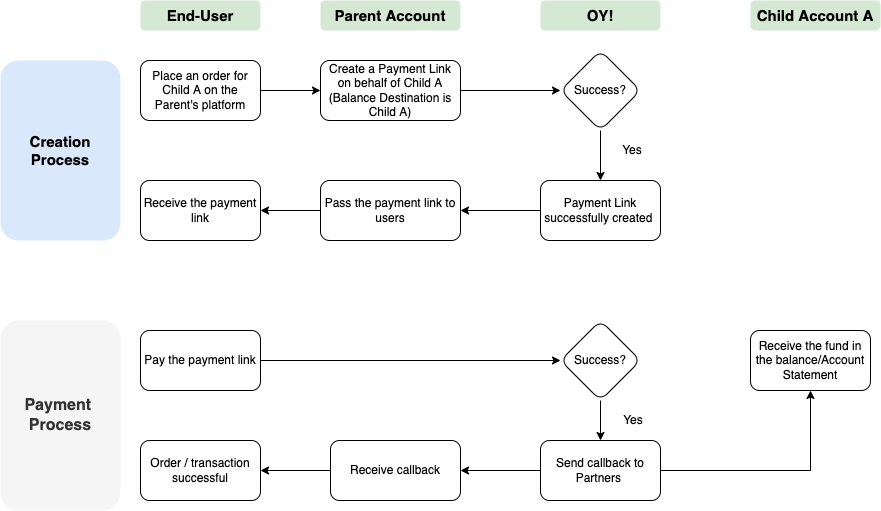

The diagram above was exported from draw.io. Its source (the exported page's mxGraphModel, read from the mxfile embedded in the PNG):
<mxGraphModel dx="1412" dy="600" grid="1" gridSize="10" guides="1" tooltips="1" connect="1" arrows="1" fold="1" page="1" pageScale="1" pageWidth="850" pageHeight="1100" math="0" shadow="0">
  <root>
    <mxCell id="0" />
    <mxCell id="1" parent="0" />
    <mxCell id="yOUfithhtoEC5K8Eay1T-3" value="" style="edgeStyle=orthogonalEdgeStyle;rounded=0;orthogonalLoop=1;jettySize=auto;html=1;fontFamily=Helvetica;fontSize=12;" parent="1" source="yOUfithhtoEC5K8Eay1T-1" target="yOUfithhtoEC5K8Eay1T-2" edge="1">
      <mxGeometry relative="1" as="geometry" />
    </mxCell>
    <mxCell id="yOUfithhtoEC5K8Eay1T-1" value="Place an order for Child A on the Parent's platform" style="rounded=1;whiteSpace=wrap;html=1;fontFamily=Helvetica;fontSize=12;" parent="1" vertex="1">
      <mxGeometry x="240" y="260" width="120" height="60" as="geometry" />
    </mxCell>
    <mxCell id="yOUfithhtoEC5K8Eay1T-9" value="" style="edgeStyle=orthogonalEdgeStyle;rounded=0;orthogonalLoop=1;jettySize=auto;html=1;fontFamily=Helvetica;fontSize=12;" parent="1" source="yOUfithhtoEC5K8Eay1T-2" target="yOUfithhtoEC5K8Eay1T-8" edge="1">
      <mxGeometry relative="1" as="geometry" />
    </mxCell>
    <mxCell id="yOUfithhtoEC5K8Eay1T-2" value="Create a Payment Link on behalf of Child A (Balance Destination is Child A)" style="whiteSpace=wrap;html=1;rounded=1;fontFamily=Helvetica;fontSize=12;" parent="1" vertex="1">
      <mxGeometry x="420" y="260" width="140" height="60" as="geometry" />
    </mxCell>
    <mxCell id="yOUfithhtoEC5K8Eay1T-11" value="" style="edgeStyle=orthogonalEdgeStyle;rounded=0;orthogonalLoop=1;jettySize=auto;html=1;fontFamily=Helvetica;fontSize=12;" parent="1" source="yOUfithhtoEC5K8Eay1T-8" target="yOUfithhtoEC5K8Eay1T-10" edge="1">
      <mxGeometry relative="1" as="geometry" />
    </mxCell>
    <mxCell id="yOUfithhtoEC5K8Eay1T-8" value="Success?" style="rhombus;whiteSpace=wrap;html=1;rounded=1;fontFamily=Helvetica;fontSize=12;" parent="1" vertex="1">
      <mxGeometry x="660" y="250" width="80" height="80" as="geometry" />
    </mxCell>
    <mxCell id="yOUfithhtoEC5K8Eay1T-19" value="" style="edgeStyle=orthogonalEdgeStyle;rounded=0;orthogonalLoop=1;jettySize=auto;html=1;fontFamily=Helvetica;fontSize=12;" parent="1" source="yOUfithhtoEC5K8Eay1T-10" target="yOUfithhtoEC5K8Eay1T-12" edge="1">
      <mxGeometry relative="1" as="geometry" />
    </mxCell>
    <mxCell id="yOUfithhtoEC5K8Eay1T-10" value="Payment Link successfully created&amp;nbsp;" style="whiteSpace=wrap;html=1;rounded=1;fontFamily=Helvetica;fontSize=12;" parent="1" vertex="1">
      <mxGeometry x="640" y="380" width="120" height="60" as="geometry" />
    </mxCell>
    <mxCell id="yOUfithhtoEC5K8Eay1T-14" value="" style="edgeStyle=orthogonalEdgeStyle;rounded=0;orthogonalLoop=1;jettySize=auto;html=1;fontFamily=Helvetica;fontSize=12;" parent="1" source="yOUfithhtoEC5K8Eay1T-12" target="yOUfithhtoEC5K8Eay1T-13" edge="1">
      <mxGeometry relative="1" as="geometry" />
    </mxCell>
    <mxCell id="yOUfithhtoEC5K8Eay1T-12" value="Pass the payment link to users" style="whiteSpace=wrap;html=1;rounded=1;fontFamily=Helvetica;fontSize=12;" parent="1" vertex="1">
      <mxGeometry x="420" y="380" width="140" height="60" as="geometry" />
    </mxCell>
    <mxCell id="yOUfithhtoEC5K8Eay1T-13" value="Receive the payment link" style="whiteSpace=wrap;html=1;rounded=1;fontFamily=Helvetica;fontSize=12;" parent="1" vertex="1">
      <mxGeometry x="240" y="380" width="120" height="60" as="geometry" />
    </mxCell>
    <mxCell id="yOUfithhtoEC5K8Eay1T-15" value="End-User" style="rounded=1;whiteSpace=wrap;html=1;fontFamily=Helvetica;fontSize=15;fillColor=#d5e8d4;strokeColor=none;fontStyle=1" parent="1" vertex="1">
      <mxGeometry x="240" y="200" width="120" height="30" as="geometry" />
    </mxCell>
    <mxCell id="yOUfithhtoEC5K8Eay1T-16" value="Parent Account" style="rounded=1;whiteSpace=wrap;html=1;fontFamily=Helvetica;fontSize=15;fillColor=#d5e8d4;strokeColor=none;fontStyle=1" parent="1" vertex="1">
      <mxGeometry x="420" y="200" width="140" height="30" as="geometry" />
    </mxCell>
    <mxCell id="yOUfithhtoEC5K8Eay1T-17" value="OY!" style="rounded=1;whiteSpace=wrap;html=1;fontFamily=Helvetica;fontSize=15;fillColor=#d5e8d4;strokeColor=none;fontStyle=1" parent="1" vertex="1">
      <mxGeometry x="640" y="200" width="120" height="30" as="geometry" />
    </mxCell>
    <mxCell id="yOUfithhtoEC5K8Eay1T-18" value="Child Account A" style="rounded=1;whiteSpace=wrap;html=1;fontFamily=Helvetica;fontSize=15;fillColor=#d5e8d4;strokeColor=none;fontStyle=1" parent="1" vertex="1">
      <mxGeometry x="850" y="200" width="130" height="30" as="geometry" />
    </mxCell>
    <mxCell id="yOUfithhtoEC5K8Eay1T-21" value="Creation&lt;br style=&quot;font-size: 15px;&quot;&gt;Process" style="rounded=1;whiteSpace=wrap;html=1;fillColor=#dae8fc;strokeColor=none;fontFamily=Helvetica;fontSize=15;fontStyle=1" parent="1" vertex="1">
      <mxGeometry x="100" y="260" width="120" height="180" as="geometry" />
    </mxCell>
    <mxCell id="yOUfithhtoEC5K8Eay1T-23" value="Payment&amp;nbsp;&lt;br style=&quot;font-size: 16px;&quot;&gt;Process" style="rounded=1;whiteSpace=wrap;html=1;fillColor=#f5f5f5;strokeColor=none;fontColor=#333333;fontFamily=Helvetica;fontSize=16;fontStyle=1" parent="1" vertex="1">
      <mxGeometry x="100" y="520" width="120" height="190" as="geometry" />
    </mxCell>
    <mxCell id="yOUfithhtoEC5K8Eay1T-26" value="" style="edgeStyle=orthogonalEdgeStyle;rounded=0;orthogonalLoop=1;jettySize=auto;html=1;entryX=0;entryY=0.5;entryDx=0;entryDy=0;fontFamily=Helvetica;fontSize=12;" parent="1" source="yOUfithhtoEC5K8Eay1T-24" target="yOUfithhtoEC5K8Eay1T-27" edge="1">
      <mxGeometry relative="1" as="geometry">
        <mxPoint x="630" y="560" as="targetPoint" />
      </mxGeometry>
    </mxCell>
    <mxCell id="yOUfithhtoEC5K8Eay1T-24" value="Pay the payment link" style="rounded=1;whiteSpace=wrap;html=1;fontFamily=Helvetica;fontSize=12;" parent="1" vertex="1">
      <mxGeometry x="240" y="530" width="120" height="60" as="geometry" />
    </mxCell>
    <mxCell id="yOUfithhtoEC5K8Eay1T-36" value="" style="edgeStyle=orthogonalEdgeStyle;rounded=0;orthogonalLoop=1;jettySize=auto;html=1;fontFamily=Helvetica;fontSize=12;" parent="1" source="yOUfithhtoEC5K8Eay1T-27" target="yOUfithhtoEC5K8Eay1T-35" edge="1">
      <mxGeometry relative="1" as="geometry" />
    </mxCell>
    <mxCell id="yOUfithhtoEC5K8Eay1T-27" value="Success?" style="rhombus;whiteSpace=wrap;html=1;rounded=1;fontFamily=Helvetica;fontSize=12;" parent="1" vertex="1">
      <mxGeometry x="660" y="520" width="80" height="80" as="geometry" />
    </mxCell>
    <mxCell id="yOUfithhtoEC5K8Eay1T-28" value="Receive the fund in the balance/Account Statement" style="whiteSpace=wrap;html=1;rounded=1;fontFamily=Helvetica;fontSize=12;" parent="1" vertex="1">
      <mxGeometry x="850" y="530" width="120" height="60" as="geometry" />
    </mxCell>
    <mxCell id="yOUfithhtoEC5K8Eay1T-30" value="Yes" style="whiteSpace=wrap;html=1;rounded=1;strokeWidth=0;fontFamily=Helvetica;fontSize=12;strokeColor=none;arcSize=50;" parent="1" vertex="1">
      <mxGeometry x="702" y="340" width="60" height="20" as="geometry" />
    </mxCell>
    <mxCell id="yOUfithhtoEC5K8Eay1T-40" value="" style="edgeStyle=orthogonalEdgeStyle;rounded=0;orthogonalLoop=1;jettySize=auto;html=1;fontFamily=Helvetica;fontSize=12;" parent="1" source="yOUfithhtoEC5K8Eay1T-35" target="yOUfithhtoEC5K8Eay1T-39" edge="1">
      <mxGeometry relative="1" as="geometry" />
    </mxCell>
    <mxCell id="yOUfithhtoEC5K8Eay1T-44" style="edgeStyle=orthogonalEdgeStyle;rounded=0;orthogonalLoop=1;jettySize=auto;html=1;entryX=0.5;entryY=1;entryDx=0;entryDy=0;fontFamily=Helvetica;fontSize=12;" parent="1" source="yOUfithhtoEC5K8Eay1T-35" target="yOUfithhtoEC5K8Eay1T-28" edge="1">
      <mxGeometry relative="1" as="geometry" />
    </mxCell>
    <mxCell id="yOUfithhtoEC5K8Eay1T-35" value="Send callback to Partners&amp;nbsp;" style="whiteSpace=wrap;html=1;rounded=1;fontFamily=Helvetica;fontSize=12;" parent="1" vertex="1">
      <mxGeometry x="640" y="640" width="120" height="60" as="geometry" />
    </mxCell>
    <mxCell id="yOUfithhtoEC5K8Eay1T-42" value="" style="edgeStyle=orthogonalEdgeStyle;rounded=0;orthogonalLoop=1;jettySize=auto;html=1;fontFamily=Helvetica;fontSize=12;" parent="1" source="yOUfithhtoEC5K8Eay1T-39" target="yOUfithhtoEC5K8Eay1T-41" edge="1">
      <mxGeometry relative="1" as="geometry" />
    </mxCell>
    <mxCell id="yOUfithhtoEC5K8Eay1T-39" value="Receive callback" style="whiteSpace=wrap;html=1;rounded=1;fontFamily=Helvetica;fontSize=12;" parent="1" vertex="1">
      <mxGeometry x="430" y="640" width="130" height="60" as="geometry" />
    </mxCell>
    <mxCell id="yOUfithhtoEC5K8Eay1T-41" value="Order / transaction successful" style="whiteSpace=wrap;html=1;rounded=1;fontFamily=Helvetica;fontSize=12;" parent="1" vertex="1">
      <mxGeometry x="240" y="640" width="120" height="60" as="geometry" />
    </mxCell>
    <mxCell id="yOUfithhtoEC5K8Eay1T-43" value="Yes" style="whiteSpace=wrap;html=1;rounded=1;strokeWidth=0;fontFamily=Helvetica;fontSize=12;strokeColor=none;" parent="1" vertex="1">
      <mxGeometry x="703" y="610" width="60" height="20" as="geometry" />
    </mxCell>
  </root>
</mxGraphModel>